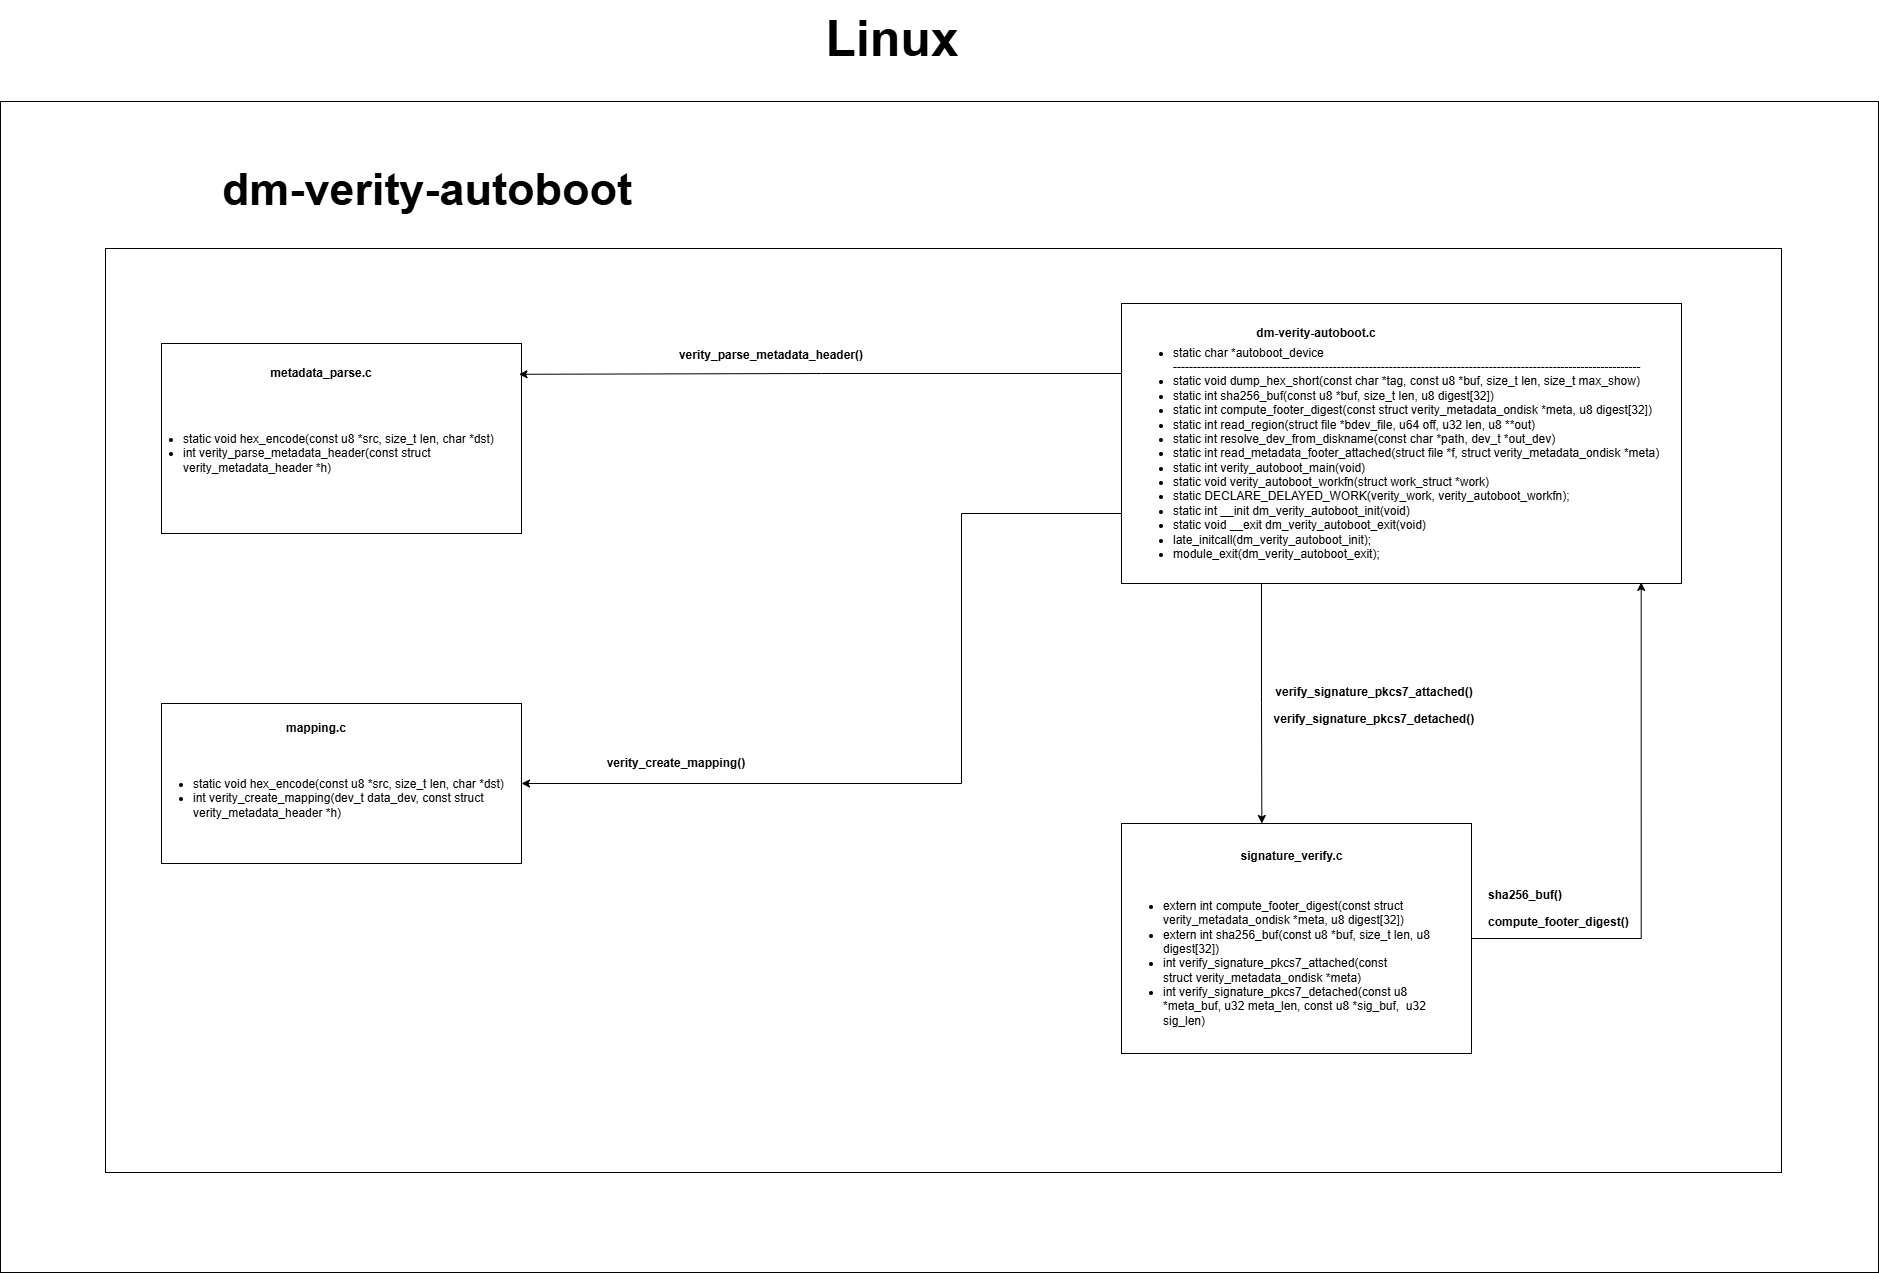

The diagram above was exported from draw.io. Its source (the exported page's mxGraphModel, read from the mxfile embedded in the PNG):
<mxGraphModel dx="8664" dy="5348" grid="0" gridSize="10" guides="1" tooltips="1" connect="1" arrows="1" fold="1" page="0" pageScale="1" pageWidth="850" pageHeight="1100" background="light-dark(#FFFFFF,#FFFFFF)" math="0" shadow="0">
  <root>
    <mxCell id="0" />
    <mxCell id="1" parent="0" />
    <mxCell id="Rxj1MmWBAXidIKNpsRaI-2" value="" style="rounded=0;whiteSpace=wrap;html=1;" vertex="1" parent="1">
      <mxGeometry x="-200" y="-200" width="360" height="190" as="geometry" />
    </mxCell>
    <mxCell id="Rxj1MmWBAXidIKNpsRaI-3" value="" style="rounded=0;whiteSpace=wrap;html=1;" vertex="1" parent="1">
      <mxGeometry x="760" y="280" width="350" height="230" as="geometry" />
    </mxCell>
    <mxCell id="Rxj1MmWBAXidIKNpsRaI-18" style="edgeStyle=orthogonalEdgeStyle;rounded=0;orthogonalLoop=1;jettySize=auto;html=1;exitX=0;exitY=0.75;exitDx=0;exitDy=0;entryX=1;entryY=0.5;entryDx=0;entryDy=0;" edge="1" parent="1" source="Rxj1MmWBAXidIKNpsRaI-4" target="Rxj1MmWBAXidIKNpsRaI-5">
      <mxGeometry relative="1" as="geometry">
        <Array as="points">
          <mxPoint x="600" y="-30" />
          <mxPoint x="600" y="240" />
        </Array>
      </mxGeometry>
    </mxCell>
    <mxCell id="Rxj1MmWBAXidIKNpsRaI-4" value="" style="rounded=0;whiteSpace=wrap;html=1;" vertex="1" parent="1">
      <mxGeometry x="760" y="-240" width="560" height="280" as="geometry" />
    </mxCell>
    <mxCell id="Rxj1MmWBAXidIKNpsRaI-6" value="&lt;b&gt;metadata_parse.c&lt;/b&gt;" style="text;html=1;whiteSpace=wrap;strokeColor=none;fillColor=none;align=center;verticalAlign=middle;rounded=0;" vertex="1" parent="1">
      <mxGeometry x="-85" y="-180" width="90" height="20" as="geometry" />
    </mxCell>
    <mxCell id="Rxj1MmWBAXidIKNpsRaI-5" value="" style="rounded=0;whiteSpace=wrap;html=1;" vertex="1" parent="1">
      <mxGeometry x="-200" y="160" width="360" height="160" as="geometry" />
    </mxCell>
    <mxCell id="Rxj1MmWBAXidIKNpsRaI-7" value="&lt;b&gt;signature_verify.c&lt;/b&gt;" style="text;html=1;whiteSpace=wrap;strokeColor=none;fillColor=none;align=center;verticalAlign=middle;rounded=0;" vertex="1" parent="1">
      <mxGeometry x="877.5" y="300" width="105" height="25" as="geometry" />
    </mxCell>
    <mxCell id="Rxj1MmWBAXidIKNpsRaI-8" value="&lt;b&gt;mapping.c&lt;/b&gt;" style="text;html=1;whiteSpace=wrap;strokeColor=none;fillColor=none;align=center;verticalAlign=middle;rounded=0;" vertex="1" parent="1">
      <mxGeometry x="-75" y="170" width="60" height="30" as="geometry" />
    </mxCell>
    <mxCell id="Rxj1MmWBAXidIKNpsRaI-9" value="&lt;b&gt;dm-verity-autoboot.c&lt;/b&gt;" style="text;html=1;whiteSpace=wrap;strokeColor=none;fillColor=none;align=center;verticalAlign=middle;rounded=0;" vertex="1" parent="1">
      <mxGeometry x="885" y="-223.75" width="140" height="27.5" as="geometry" />
    </mxCell>
    <mxCell id="Rxj1MmWBAXidIKNpsRaI-10" value="&lt;p class=&quot;MsoNormal&quot;&gt;&lt;/p&gt;&lt;ul&gt;&lt;li&gt;extern int compute_footer_digest(const struct verity_metadata_ondisk *meta, u8 digest[32])&lt;/li&gt;&lt;li&gt;extern int sha256_buf(const u8 *buf, size_t len, u8 digest[32])&lt;/li&gt;&lt;li&gt;&lt;span style=&quot;background-color: transparent; color: light-dark(rgb(0, 0, 0), rgb(255, 255, 255));&quot;&gt;int verify_signature_pkcs7_attached(const struct&amp;nbsp;&lt;/span&gt;verity_metadata_ondisk *meta)&lt;/li&gt;&lt;li&gt;int verify_signature_pkcs7_detached(const u8 *meta_buf, u32 meta_len, const u8 *sig_buf,&amp;nbsp; u32 sig_len)&lt;/li&gt;&lt;/ul&gt;&lt;p&gt;&lt;/p&gt;" style="text;html=1;whiteSpace=wrap;strokeColor=none;fillColor=none;align=left;verticalAlign=middle;rounded=0;" vertex="1" parent="1">
      <mxGeometry x="760" y="360" width="340" height="120" as="geometry" />
    </mxCell>
    <mxCell id="Rxj1MmWBAXidIKNpsRaI-12" value="&lt;ul&gt;&lt;li&gt;static void hex_encode(const u8 *src, size_t len, char *dst)&lt;/li&gt;&lt;li&gt;int verity_create_mapping(dev_t data_dev, const struct verity_metadata_header *h)&lt;/li&gt;&lt;/ul&gt;" style="text;html=1;whiteSpace=wrap;strokeColor=none;fillColor=none;align=left;verticalAlign=middle;rounded=0;" vertex="1" parent="1">
      <mxGeometry x="-210" y="230" width="360" height="50" as="geometry" />
    </mxCell>
    <mxCell id="Rxj1MmWBAXidIKNpsRaI-11" value="&lt;ul&gt;&lt;li&gt;static void hex_encode(const u8 *src, size_t len, char *dst)&lt;/li&gt;&lt;li&gt;int verity_parse_metadata_header(const struct verity_metadata_header *h)&lt;/li&gt;&lt;/ul&gt;" style="text;html=1;whiteSpace=wrap;strokeColor=none;fillColor=none;align=left;verticalAlign=middle;rounded=0;" vertex="1" parent="1">
      <mxGeometry x="-220" y="-140" width="360" height="100" as="geometry" />
    </mxCell>
    <mxCell id="Rxj1MmWBAXidIKNpsRaI-13" value="&lt;ul&gt;&lt;li&gt;static char *autoboot_device&lt;br&gt;---------------------------------------------------------------------------------------------------------------------&lt;/li&gt;&lt;li&gt;static void dump_hex_short(const char *tag, const u8 *buf, size_t len, size_t max_show)&lt;/li&gt;&lt;li&gt;static int sha256_buf(const u8 *buf, size_t len, u8 digest[32])&lt;/li&gt;&lt;li&gt;static int compute_footer_digest(const struct verity_metadata_ondisk *meta, u8 digest[32])&lt;/li&gt;&lt;li&gt;static int read_region(struct file *bdev_file, u64 off, u32 len, u8 **out)&lt;/li&gt;&lt;li&gt;static int resolve_dev_from_diskname(const char *path, dev_t *out_dev)&lt;/li&gt;&lt;li&gt;static int read_metadata_footer_attached(struct file *f, struct verity_metadata_ondisk *meta)&lt;/li&gt;&lt;li&gt;static int verity_autoboot_main(void)&lt;/li&gt;&lt;li&gt;static void verity_autoboot_workfn(struct work_struct *work)&lt;/li&gt;&lt;li&gt;static DECLARE_DELAYED_WORK(verity_work, verity_autoboot_workfn);&lt;/li&gt;&lt;li&gt;static int __init dm_verity_autoboot_init(void)&lt;/li&gt;&lt;li&gt;static void __exit dm_verity_autoboot_exit(void)&lt;/li&gt;&lt;li&gt;late_initcall(dm_verity_autoboot_init);&lt;/li&gt;&lt;li&gt;module_exit(dm_verity_autoboot_exit);&lt;/li&gt;&lt;/ul&gt;" style="text;html=1;whiteSpace=wrap;strokeColor=none;fillColor=none;align=left;verticalAlign=middle;rounded=0;" vertex="1" parent="1">
      <mxGeometry x="770" y="-190" width="530" height="200" as="geometry" />
    </mxCell>
    <mxCell id="Rxj1MmWBAXidIKNpsRaI-16" style="edgeStyle=orthogonalEdgeStyle;rounded=0;orthogonalLoop=1;jettySize=auto;html=1;exitX=0.25;exitY=1;exitDx=0;exitDy=0;entryX=0.401;entryY=0;entryDx=0;entryDy=0;entryPerimeter=0;" edge="1" parent="1" source="Rxj1MmWBAXidIKNpsRaI-4" target="Rxj1MmWBAXidIKNpsRaI-3">
      <mxGeometry relative="1" as="geometry" />
    </mxCell>
    <mxCell id="Rxj1MmWBAXidIKNpsRaI-14" style="edgeStyle=orthogonalEdgeStyle;rounded=0;orthogonalLoop=1;jettySize=auto;html=1;exitX=0;exitY=0.25;exitDx=0;exitDy=0;entryX=0.993;entryY=0.162;entryDx=0;entryDy=0;entryPerimeter=0;" edge="1" parent="1" source="Rxj1MmWBAXidIKNpsRaI-4" target="Rxj1MmWBAXidIKNpsRaI-2">
      <mxGeometry relative="1" as="geometry" />
    </mxCell>
    <mxCell id="Rxj1MmWBAXidIKNpsRaI-15" value="&lt;p data-pm-slice=&quot;1 1 []&quot;&gt;&lt;b&gt;verify_signature_pkcs7_attached()&lt;/b&gt;&lt;/p&gt;&lt;p&gt;&lt;b&gt;verify_signature_pkcs7_detached()&lt;/b&gt;&lt;/p&gt;" style="text;html=1;whiteSpace=wrap;strokeColor=none;fillColor=none;align=center;verticalAlign=middle;rounded=0;" vertex="1" parent="1">
      <mxGeometry x="877.5" y="130" width="270" height="63.75" as="geometry" />
    </mxCell>
    <mxCell id="Rxj1MmWBAXidIKNpsRaI-17" value="&lt;p data-pm-slice=&quot;0 0 []&quot;&gt;&lt;b&gt;verity_parse_metadata_header()&lt;/b&gt;&lt;/p&gt;" style="text;html=1;whiteSpace=wrap;strokeColor=none;fillColor=none;align=center;verticalAlign=middle;rounded=0;" vertex="1" parent="1">
      <mxGeometry x="290" y="-200" width="240" height="23.75" as="geometry" />
    </mxCell>
    <mxCell id="Rxj1MmWBAXidIKNpsRaI-19" value="&lt;p data-pm-slice=&quot;0 0 []&quot;&gt;&lt;b&gt;verity_create_mapping()&lt;/b&gt;&lt;/p&gt;" style="text;html=1;whiteSpace=wrap;strokeColor=none;fillColor=none;align=center;verticalAlign=middle;rounded=0;" vertex="1" parent="1">
      <mxGeometry x="230" y="210" width="170" height="20" as="geometry" />
    </mxCell>
    <mxCell id="Rxj1MmWBAXidIKNpsRaI-22" value="&lt;p data-pm-slice=&quot;0 0 []&quot;&gt;&lt;b&gt;sha256_buf()&lt;/b&gt;&lt;/p&gt;&lt;p&gt;&lt;b&gt;compute_footer_digest()&lt;/b&gt;&lt;/p&gt;" style="text;html=1;whiteSpace=wrap;strokeColor=none;fillColor=none;align=left;verticalAlign=middle;rounded=0;" vertex="1" parent="1">
      <mxGeometry x="1125" y="350" width="150" height="30" as="geometry" />
    </mxCell>
    <mxCell id="Rxj1MmWBAXidIKNpsRaI-20" style="edgeStyle=orthogonalEdgeStyle;rounded=0;orthogonalLoop=1;jettySize=auto;html=1;exitX=1;exitY=0.5;exitDx=0;exitDy=0;entryX=0.928;entryY=0.996;entryDx=0;entryDy=0;entryPerimeter=0;" edge="1" parent="1" source="Rxj1MmWBAXidIKNpsRaI-3" target="Rxj1MmWBAXidIKNpsRaI-4">
      <mxGeometry relative="1" as="geometry" />
    </mxCell>
    <mxCell id="Rxj1MmWBAXidIKNpsRaI-25" value="" style="rounded=0;whiteSpace=wrap;html=1;fillColor=none;" vertex="1" parent="1">
      <mxGeometry x="-256" y="-295" width="1676" height="924" as="geometry" />
    </mxCell>
    <mxCell id="Rxj1MmWBAXidIKNpsRaI-26" value="" style="rounded=0;whiteSpace=wrap;html=1;fillColor=none;" vertex="1" parent="1">
      <mxGeometry x="-361" y="-442" width="1878" height="1171" as="geometry" />
    </mxCell>
    <mxCell id="Rxj1MmWBAXidIKNpsRaI-27" value="&lt;font style=&quot;font-size: 50px;&quot;&gt;&lt;b&gt;Linux&lt;/b&gt;&lt;/font&gt;" style="text;html=1;whiteSpace=wrap;strokeColor=none;fillColor=none;align=center;verticalAlign=middle;rounded=0;" vertex="1" parent="1">
      <mxGeometry x="280" y="-543" width="502" height="76" as="geometry" />
    </mxCell>
    <mxCell id="Rxj1MmWBAXidIKNpsRaI-28" value="&lt;font style=&quot;font-size: 45px;&quot;&gt;&lt;b style=&quot;&quot;&gt;dm-verity-autoboot&lt;/b&gt;&lt;/font&gt;" style="text;html=1;whiteSpace=wrap;strokeColor=none;fillColor=none;align=center;verticalAlign=middle;rounded=0;" vertex="1" parent="1">
      <mxGeometry x="-185" y="-392" width="502" height="76" as="geometry" />
    </mxCell>
  </root>
</mxGraphModel>